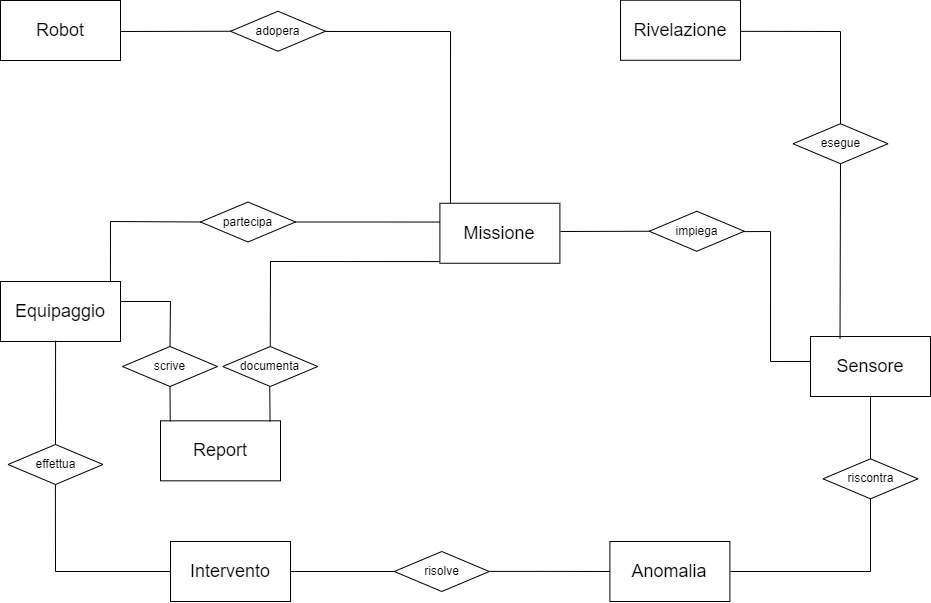

The diagram above was exported from draw.io. Its source (the exported page's mxGraphModel, read from the mxfile embedded in the PNG):
<mxGraphModel dx="1098" dy="2157" grid="1" gridSize="10" guides="1" tooltips="1" connect="1" arrows="1" fold="1" page="1" pageScale="1" pageWidth="827" pageHeight="1169" math="0" shadow="0">
  <root>
    <mxCell id="0" />
    <mxCell id="1" parent="0" />
    <mxCell id="zuxBCQ1KaA-TVjjdggDC-1" value="&lt;font style=&quot;font-size: 18px;&quot;&gt;Missione&lt;/font&gt;" style="whiteSpace=wrap;html=1;align=center;" parent="1" vertex="1">
      <mxGeometry x="479.4" y="161.75" width="120" height="60" as="geometry" />
    </mxCell>
    <mxCell id="zuxBCQ1KaA-TVjjdggDC-8" value="&lt;font style=&quot;font-size: 18px;&quot;&gt;Equipaggio&lt;/font&gt;" style="whiteSpace=wrap;html=1;align=center;" parent="1" vertex="1">
      <mxGeometry x="40" y="240" width="120" height="60" as="geometry" />
    </mxCell>
    <mxCell id="zuxBCQ1KaA-TVjjdggDC-9" value="&lt;font style=&quot;font-size: 18px;&quot;&gt;Intervento&lt;/font&gt;" style="whiteSpace=wrap;html=1;align=center;" parent="1" vertex="1">
      <mxGeometry x="210" y="500" width="120" height="60" as="geometry" />
    </mxCell>
    <mxCell id="zuxBCQ1KaA-TVjjdggDC-10" value="&lt;font style=&quot;font-size: 18px;&quot;&gt;Anomalia&lt;/font&gt;" style="whiteSpace=wrap;html=1;align=center;" parent="1" vertex="1">
      <mxGeometry x="649.4" y="500" width="120" height="60" as="geometry" />
    </mxCell>
    <mxCell id="zuxBCQ1KaA-TVjjdggDC-11" value="&lt;font style=&quot;font-size: 18px;&quot;&gt;Sensore&lt;/font&gt;" style="whiteSpace=wrap;html=1;align=center;" parent="1" vertex="1">
      <mxGeometry x="850" y="295" width="120" height="60" as="geometry" />
    </mxCell>
    <mxCell id="zuxBCQ1KaA-TVjjdggDC-12" value="&lt;font style=&quot;font-size: 18px;&quot;&gt;Rivelazione&lt;/font&gt;" style="whiteSpace=wrap;html=1;align=center;" parent="1" vertex="1">
      <mxGeometry x="660" y="-41.25" width="120" height="60" as="geometry" />
    </mxCell>
    <mxCell id="zuxBCQ1KaA-TVjjdggDC-13" value="&lt;font style=&quot;font-size: 18px;&quot;&gt;Robot&lt;/font&gt;" style="whiteSpace=wrap;html=1;align=center;" parent="1" vertex="1">
      <mxGeometry x="40" y="-41" width="120" height="60" as="geometry" />
    </mxCell>
    <mxCell id="RYKOZWi8mXVpuBgU3QgM-1" value="&lt;font style=&quot;font-size: 18px;&quot;&gt;Report&lt;/font&gt;" style="whiteSpace=wrap;html=1;align=center;" parent="1" vertex="1">
      <mxGeometry x="200" y="379.32" width="120" height="60" as="geometry" />
    </mxCell>
    <mxCell id="RYKOZWi8mXVpuBgU3QgM-15" value="effettua" style="shape=rhombus;perimeter=rhombusPerimeter;whiteSpace=wrap;html=1;align=center;" parent="1" vertex="1">
      <mxGeometry x="47.5" y="403" width="95" height="40" as="geometry" />
    </mxCell>
    <mxCell id="RYKOZWi8mXVpuBgU3QgM-16" value="" style="endArrow=none;html=1;rounded=0;entryX=0.5;entryY=0;entryDx=0;entryDy=0;exitX=0.459;exitY=0.987;exitDx=0;exitDy=0;exitPerimeter=0;" parent="1" source="zuxBCQ1KaA-TVjjdggDC-8" target="RYKOZWi8mXVpuBgU3QgM-15" edge="1">
      <mxGeometry width="50" height="50" relative="1" as="geometry">
        <mxPoint x="80" y="470" as="sourcePoint" />
        <mxPoint x="130" y="420" as="targetPoint" />
      </mxGeometry>
    </mxCell>
    <mxCell id="RYKOZWi8mXVpuBgU3QgM-17" value="" style="endArrow=none;html=1;rounded=0;exitX=0.459;exitY=0.987;exitDx=0;exitDy=0;exitPerimeter=0;" parent="1" edge="1">
      <mxGeometry width="50" height="50" relative="1" as="geometry">
        <mxPoint x="94.89" y="443" as="sourcePoint" />
        <mxPoint x="95" y="530" as="targetPoint" />
      </mxGeometry>
    </mxCell>
    <mxCell id="RYKOZWi8mXVpuBgU3QgM-18" value="" style="endArrow=none;html=1;rounded=0;entryX=0;entryY=0.5;entryDx=0;entryDy=0;" parent="1" target="zuxBCQ1KaA-TVjjdggDC-9" edge="1">
      <mxGeometry width="50" height="50" relative="1" as="geometry">
        <mxPoint x="95" y="530" as="sourcePoint" />
        <mxPoint x="145" y="480" as="targetPoint" />
      </mxGeometry>
    </mxCell>
    <mxCell id="RYKOZWi8mXVpuBgU3QgM-22" value="risolve" style="shape=rhombus;perimeter=rhombusPerimeter;whiteSpace=wrap;html=1;align=center;" parent="1" vertex="1">
      <mxGeometry x="433.79" y="510" width="95" height="40" as="geometry" />
    </mxCell>
    <mxCell id="RYKOZWi8mXVpuBgU3QgM-23" value="" style="endArrow=none;html=1;rounded=0;exitX=1;exitY=0.5;exitDx=0;exitDy=0;entryX=0;entryY=0.5;entryDx=0;entryDy=0;" parent="1" source="zuxBCQ1KaA-TVjjdggDC-9" target="RYKOZWi8mXVpuBgU3QgM-22" edge="1">
      <mxGeometry width="50" height="50" relative="1" as="geometry">
        <mxPoint x="400" y="550" as="sourcePoint" />
        <mxPoint x="450" y="500" as="targetPoint" />
      </mxGeometry>
    </mxCell>
    <mxCell id="RYKOZWi8mXVpuBgU3QgM-24" value="" style="endArrow=none;html=1;rounded=0;exitX=1;exitY=0.5;exitDx=0;exitDy=0;entryX=0;entryY=0.5;entryDx=0;entryDy=0;" parent="1" target="zuxBCQ1KaA-TVjjdggDC-10" edge="1">
      <mxGeometry width="50" height="50" relative="1" as="geometry">
        <mxPoint x="528.79" y="529.89" as="sourcePoint" />
        <mxPoint x="632.79" y="529.89" as="targetPoint" />
        <Array as="points">
          <mxPoint x="578.79" y="529.89" />
        </Array>
      </mxGeometry>
    </mxCell>
    <mxCell id="RYKOZWi8mXVpuBgU3QgM-29" value="riscontra" style="shape=rhombus;perimeter=rhombusPerimeter;whiteSpace=wrap;html=1;align=center;" parent="1" vertex="1">
      <mxGeometry x="862.5" y="417.32" width="95" height="40" as="geometry" />
    </mxCell>
    <mxCell id="RYKOZWi8mXVpuBgU3QgM-30" value="" style="endArrow=none;html=1;rounded=0;exitX=0.5;exitY=0;exitDx=0;exitDy=0;" parent="1" source="RYKOZWi8mXVpuBgU3QgM-29" edge="1">
      <mxGeometry width="50" height="50" relative="1" as="geometry">
        <mxPoint x="860" y="405" as="sourcePoint" />
        <mxPoint x="910" y="355" as="targetPoint" />
      </mxGeometry>
    </mxCell>
    <mxCell id="RYKOZWi8mXVpuBgU3QgM-31" value="" style="endArrow=none;html=1;rounded=0;" parent="1" edge="1">
      <mxGeometry width="50" height="50" relative="1" as="geometry">
        <mxPoint x="770" y="530" as="sourcePoint" />
        <mxPoint x="910" y="530" as="targetPoint" />
      </mxGeometry>
    </mxCell>
    <mxCell id="RYKOZWi8mXVpuBgU3QgM-32" value="" style="endArrow=none;html=1;rounded=0;entryX=0.5;entryY=1;entryDx=0;entryDy=0;" parent="1" target="RYKOZWi8mXVpuBgU3QgM-29" edge="1">
      <mxGeometry width="50" height="50" relative="1" as="geometry">
        <mxPoint x="910" y="530" as="sourcePoint" />
        <mxPoint x="960" y="480" as="targetPoint" />
      </mxGeometry>
    </mxCell>
    <mxCell id="RYKOZWi8mXVpuBgU3QgM-35" value="esegue" style="shape=rhombus;perimeter=rhombusPerimeter;whiteSpace=wrap;html=1;align=center;" parent="1" vertex="1">
      <mxGeometry x="832.5" y="82.25" width="95" height="40" as="geometry" />
    </mxCell>
    <mxCell id="RYKOZWi8mXVpuBgU3QgM-36" value="" style="endArrow=none;html=1;rounded=0;exitX=0.246;exitY=0.038;exitDx=0;exitDy=0;exitPerimeter=0;entryX=0.5;entryY=1;entryDx=0;entryDy=0;" parent="1" source="zuxBCQ1KaA-TVjjdggDC-11" target="RYKOZWi8mXVpuBgU3QgM-35" edge="1">
      <mxGeometry width="50" height="50" relative="1" as="geometry">
        <mxPoint x="830" y="170" as="sourcePoint" />
        <mxPoint x="880" y="120" as="targetPoint" />
      </mxGeometry>
    </mxCell>
    <mxCell id="RYKOZWi8mXVpuBgU3QgM-37" value="" style="endArrow=none;html=1;rounded=0;exitX=0.5;exitY=0;exitDx=0;exitDy=0;" parent="1" source="RYKOZWi8mXVpuBgU3QgM-35" edge="1">
      <mxGeometry width="50" height="50" relative="1" as="geometry">
        <mxPoint x="880" y="80" as="sourcePoint" />
        <mxPoint x="880" y="-10" as="targetPoint" />
      </mxGeometry>
    </mxCell>
    <mxCell id="RYKOZWi8mXVpuBgU3QgM-38" value="" style="endArrow=none;html=1;rounded=0;exitX=0.998;exitY=0.518;exitDx=0;exitDy=0;exitPerimeter=0;" parent="1" source="zuxBCQ1KaA-TVjjdggDC-12" edge="1">
      <mxGeometry width="50" height="50" relative="1" as="geometry">
        <mxPoint x="830" y="40" as="sourcePoint" />
        <mxPoint x="880" y="-10" as="targetPoint" />
      </mxGeometry>
    </mxCell>
    <mxCell id="RYKOZWi8mXVpuBgU3QgM-42" value="impiega" style="shape=rhombus;perimeter=rhombusPerimeter;whiteSpace=wrap;html=1;align=center;" parent="1" vertex="1">
      <mxGeometry x="688.75" y="169.75" width="95" height="40" as="geometry" />
    </mxCell>
    <mxCell id="RYKOZWi8mXVpuBgU3QgM-43" value="" style="endArrow=none;html=1;rounded=0;entryX=0;entryY=0.5;entryDx=0;entryDy=0;" parent="1" target="RYKOZWi8mXVpuBgU3QgM-42" edge="1">
      <mxGeometry width="50" height="50" relative="1" as="geometry">
        <mxPoint x="600" y="190" as="sourcePoint" />
        <mxPoint x="650" y="140" as="targetPoint" />
      </mxGeometry>
    </mxCell>
    <mxCell id="RYKOZWi8mXVpuBgU3QgM-44" value="" style="endArrow=none;html=1;rounded=0;exitX=0.99;exitY=0.509;exitDx=0;exitDy=0;exitPerimeter=0;" parent="1" source="RYKOZWi8mXVpuBgU3QgM-42" edge="1">
      <mxGeometry width="50" height="50" relative="1" as="geometry">
        <mxPoint x="790" y="190" as="sourcePoint" />
        <mxPoint x="810" y="190" as="targetPoint" />
      </mxGeometry>
    </mxCell>
    <mxCell id="RYKOZWi8mXVpuBgU3QgM-45" value="" style="endArrow=none;html=1;rounded=0;" parent="1" edge="1">
      <mxGeometry width="50" height="50" relative="1" as="geometry">
        <mxPoint x="810" y="320" as="sourcePoint" />
        <mxPoint x="810.03" y="190" as="targetPoint" />
      </mxGeometry>
    </mxCell>
    <mxCell id="RYKOZWi8mXVpuBgU3QgM-46" value="" style="endArrow=none;html=1;rounded=0;entryX=0.003;entryY=0.416;entryDx=0;entryDy=0;entryPerimeter=0;" parent="1" target="zuxBCQ1KaA-TVjjdggDC-11" edge="1">
      <mxGeometry width="50" height="50" relative="1" as="geometry">
        <mxPoint x="810" y="320" as="sourcePoint" />
        <mxPoint x="860" y="270" as="targetPoint" />
      </mxGeometry>
    </mxCell>
    <mxCell id="RYKOZWi8mXVpuBgU3QgM-49" value="adopera" style="shape=rhombus;perimeter=rhombusPerimeter;whiteSpace=wrap;html=1;align=center;" parent="1" vertex="1">
      <mxGeometry x="270" y="-30.25" width="95" height="40" as="geometry" />
    </mxCell>
    <mxCell id="RYKOZWi8mXVpuBgU3QgM-50" value="" style="endArrow=none;html=1;rounded=0;entryX=0;entryY=0.5;entryDx=0;entryDy=0;" parent="1" target="RYKOZWi8mXVpuBgU3QgM-49" edge="1">
      <mxGeometry width="50" height="50" relative="1" as="geometry">
        <mxPoint x="160" y="-10" as="sourcePoint" />
        <mxPoint x="210" y="-60" as="targetPoint" />
      </mxGeometry>
    </mxCell>
    <mxCell id="RYKOZWi8mXVpuBgU3QgM-51" value="" style="endArrow=none;html=1;rounded=0;" parent="1" edge="1">
      <mxGeometry width="50" height="50" relative="1" as="geometry">
        <mxPoint x="365" y="-10.03" as="sourcePoint" />
        <mxPoint x="490" y="-10" as="targetPoint" />
      </mxGeometry>
    </mxCell>
    <mxCell id="RYKOZWi8mXVpuBgU3QgM-53" value="" style="endArrow=none;html=1;rounded=0;exitX=0.088;exitY=-0.002;exitDx=0;exitDy=0;exitPerimeter=0;" parent="1" source="zuxBCQ1KaA-TVjjdggDC-1" edge="1">
      <mxGeometry width="50" height="50" relative="1" as="geometry">
        <mxPoint x="490" y="160" as="sourcePoint" />
        <mxPoint x="490" y="-10" as="targetPoint" />
      </mxGeometry>
    </mxCell>
    <mxCell id="RYKOZWi8mXVpuBgU3QgM-56" value="" style="endArrow=none;html=1;rounded=0;exitX=0.916;exitY=0.002;exitDx=0;exitDy=0;exitPerimeter=0;" parent="1" source="zuxBCQ1KaA-TVjjdggDC-8" edge="1">
      <mxGeometry width="50" height="50" relative="1" as="geometry">
        <mxPoint x="149" y="240" as="sourcePoint" />
        <mxPoint x="150" y="180" as="targetPoint" />
      </mxGeometry>
    </mxCell>
    <mxCell id="RYKOZWi8mXVpuBgU3QgM-57" value="partecipa" style="shape=rhombus;perimeter=rhombusPerimeter;whiteSpace=wrap;html=1;align=center;" parent="1" vertex="1">
      <mxGeometry x="240" y="160.5" width="95" height="40" as="geometry" />
    </mxCell>
    <mxCell id="RYKOZWi8mXVpuBgU3QgM-58" value="" style="endArrow=none;html=1;rounded=0;entryX=0;entryY=0.5;entryDx=0;entryDy=0;" parent="1" target="RYKOZWi8mXVpuBgU3QgM-57" edge="1">
      <mxGeometry width="50" height="50" relative="1" as="geometry">
        <mxPoint x="150" y="180" as="sourcePoint" />
        <mxPoint x="200" y="130" as="targetPoint" />
      </mxGeometry>
    </mxCell>
    <mxCell id="RYKOZWi8mXVpuBgU3QgM-59" value="" style="endArrow=none;html=1;rounded=0;exitX=1;exitY=0.5;exitDx=0;exitDy=0;entryX=0;entryY=0.313;entryDx=0;entryDy=0;entryPerimeter=0;" parent="1" source="RYKOZWi8mXVpuBgU3QgM-57" target="zuxBCQ1KaA-TVjjdggDC-1" edge="1">
      <mxGeometry width="50" height="50" relative="1" as="geometry">
        <mxPoint x="340" y="181.75" as="sourcePoint" />
        <mxPoint x="390" y="131.75" as="targetPoint" />
      </mxGeometry>
    </mxCell>
    <mxCell id="RYKOZWi8mXVpuBgU3QgM-66" value="documenta" style="shape=rhombus;perimeter=rhombusPerimeter;whiteSpace=wrap;html=1;align=center;" parent="1" vertex="1">
      <mxGeometry x="262.25" y="305" width="95" height="40" as="geometry" />
    </mxCell>
    <mxCell id="RYKOZWi8mXVpuBgU3QgM-67" value="scrive" style="shape=rhombus;perimeter=rhombusPerimeter;whiteSpace=wrap;html=1;align=center;" parent="1" vertex="1">
      <mxGeometry x="162" y="305" width="95" height="40" as="geometry" />
    </mxCell>
    <mxCell id="RYKOZWi8mXVpuBgU3QgM-76" value="" style="endArrow=none;html=1;rounded=0;exitX=0.5;exitY=0;exitDx=0;exitDy=0;" parent="1" source="RYKOZWi8mXVpuBgU3QgM-67" edge="1">
      <mxGeometry width="50" height="50" relative="1" as="geometry">
        <mxPoint x="210" y="300" as="sourcePoint" />
        <mxPoint x="210" y="260" as="targetPoint" />
      </mxGeometry>
    </mxCell>
    <mxCell id="RYKOZWi8mXVpuBgU3QgM-77" value="" style="endArrow=none;html=1;rounded=0;exitX=1;exitY=0.333;exitDx=0;exitDy=0;exitPerimeter=0;" parent="1" source="zuxBCQ1KaA-TVjjdggDC-8" edge="1">
      <mxGeometry width="50" height="50" relative="1" as="geometry">
        <mxPoint x="160" y="310" as="sourcePoint" />
        <mxPoint x="210" y="260" as="targetPoint" />
      </mxGeometry>
    </mxCell>
    <mxCell id="RYKOZWi8mXVpuBgU3QgM-78" value="" style="endArrow=none;html=1;rounded=0;entryX=0.081;entryY=0.008;entryDx=0;entryDy=0;entryPerimeter=0;exitX=0.5;exitY=1;exitDx=0;exitDy=0;" parent="1" source="RYKOZWi8mXVpuBgU3QgM-67" target="RYKOZWi8mXVpuBgU3QgM-1" edge="1">
      <mxGeometry width="50" height="50" relative="1" as="geometry">
        <mxPoint x="160" y="400" as="sourcePoint" />
        <mxPoint x="210" y="350" as="targetPoint" />
      </mxGeometry>
    </mxCell>
    <mxCell id="RYKOZWi8mXVpuBgU3QgM-80" value="" style="endArrow=none;html=1;rounded=0;entryX=0.913;entryY=0.009;entryDx=0;entryDy=0;entryPerimeter=0;exitX=0.5;exitY=1;exitDx=0;exitDy=0;" parent="1" target="RYKOZWi8mXVpuBgU3QgM-1" edge="1">
      <mxGeometry width="50" height="50" relative="1" as="geometry">
        <mxPoint x="309.25" y="345.22" as="sourcePoint" />
        <mxPoint x="310.25" y="380.22" as="targetPoint" />
      </mxGeometry>
    </mxCell>
    <mxCell id="RYKOZWi8mXVpuBgU3QgM-81" value="" style="endArrow=none;html=1;rounded=0;exitX=0.5;exitY=0;exitDx=0;exitDy=0;" parent="1" source="RYKOZWi8mXVpuBgU3QgM-66" edge="1">
      <mxGeometry width="50" height="50" relative="1" as="geometry">
        <mxPoint x="310" y="290" as="sourcePoint" />
        <mxPoint x="310" y="220" as="targetPoint" />
      </mxGeometry>
    </mxCell>
    <mxCell id="RYKOZWi8mXVpuBgU3QgM-82" value="" style="endArrow=none;html=1;rounded=0;entryX=0.001;entryY=0.972;entryDx=0;entryDy=0;entryPerimeter=0;" parent="1" target="zuxBCQ1KaA-TVjjdggDC-1" edge="1">
      <mxGeometry width="50" height="50" relative="1" as="geometry">
        <mxPoint x="310" y="220" as="sourcePoint" />
        <mxPoint x="470" y="220" as="targetPoint" />
      </mxGeometry>
    </mxCell>
  </root>
</mxGraphModel>